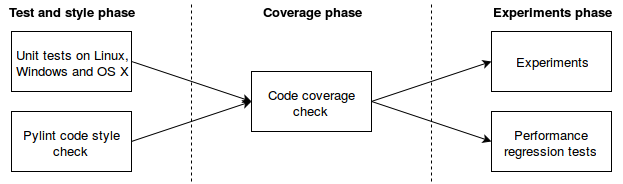

The diagram above was exported from draw.io. Its source (the exported page's mxGraphModel, read from the mxfile embedded in the PNG):
<mxGraphModel dx="815" dy="498" grid="1" gridSize="10" guides="1" tooltips="1" connect="1" arrows="1" fold="1" page="1" pageScale="1" pageWidth="850" pageHeight="1100" background="#ffffff" math="0" shadow="0">
  <root>
    <mxCell id="0" />
    <mxCell id="1" parent="0" />
    <mxCell id="2" value="Unit tests on Linux,&lt;br&gt;Windows and OS X&lt;br&gt;" style="whiteSpace=wrap;html=1;fillColor=#FFFFFF;fontSize=13;" vertex="1" parent="1">
      <mxGeometry x="120" y="90" width="120" height="60" as="geometry" />
    </mxCell>
    <mxCell id="3" value="Pylint code style check&lt;br&gt;" style="whiteSpace=wrap;html=1;fillColor=#FFFFFF;fontSize=13;" vertex="1" parent="1">
      <mxGeometry x="120" y="170" width="120" height="60" as="geometry" />
    </mxCell>
    <mxCell id="4" value="Code coverage check&lt;br&gt;" style="whiteSpace=wrap;html=1;fillColor=#FFFFFF;fontSize=13;" vertex="1" parent="1">
      <mxGeometry x="360" y="130" width="120" height="60" as="geometry" />
    </mxCell>
    <mxCell id="5" value="Experiments" style="whiteSpace=wrap;html=1;fillColor=#FFFFFF;fontSize=13;" vertex="1" parent="1">
      <mxGeometry x="600" y="90" width="120" height="60" as="geometry" />
    </mxCell>
    <mxCell id="6" value="Performance regression tests&lt;br&gt;" style="whiteSpace=wrap;html=1;fillColor=#FFFFFF;fontSize=13;" vertex="1" parent="1">
      <mxGeometry x="600" y="170" width="120" height="60" as="geometry" />
    </mxCell>
    <mxCell id="7" value="" style="endArrow=none;dashed=1;html=1;fontSize=13;" edge="1" parent="1">
      <mxGeometry width="50" height="50" relative="1" as="geometry">
        <mxPoint x="300" y="240" as="sourcePoint" />
        <mxPoint x="300" y="60" as="targetPoint" />
      </mxGeometry>
    </mxCell>
    <mxCell id="8" value="" style="endArrow=none;dashed=1;html=1;fontSize=13;" edge="1" parent="1">
      <mxGeometry width="50" height="50" relative="1" as="geometry">
        <mxPoint x="540" y="240" as="sourcePoint" />
        <mxPoint x="540" y="60" as="targetPoint" />
      </mxGeometry>
    </mxCell>
    <mxCell id="9" value="Test and style phase&lt;br&gt;" style="text;html=1;strokeColor=none;fillColor=none;align=center;verticalAlign=middle;whiteSpace=wrap;overflow=hidden;fontSize=13;fontStyle=1" vertex="1" parent="1">
      <mxGeometry x="110" y="60" width="140" height="20" as="geometry" />
    </mxCell>
    <mxCell id="10" value="Coverage phase&lt;br&gt;" style="text;html=1;strokeColor=none;fillColor=none;align=center;verticalAlign=middle;whiteSpace=wrap;overflow=hidden;fontSize=13;fontStyle=1" vertex="1" parent="1">
      <mxGeometry x="360" y="60" width="120" height="20" as="geometry" />
    </mxCell>
    <mxCell id="11" value="Experiments phase&lt;br&gt;" style="text;html=1;strokeColor=none;fillColor=none;align=center;verticalAlign=middle;whiteSpace=wrap;overflow=hidden;fontSize=13;fontStyle=1" vertex="1" parent="1">
      <mxGeometry x="590" y="60" width="140" height="20" as="geometry" />
    </mxCell>
    <mxCell id="12" value="" style="endArrow=classic;html=1;fontSize=13;entryX=0;entryY=0.5;exitX=1;exitY=0.5;" edge="1" parent="1" source="2" target="4">
      <mxGeometry width="50" height="50" relative="1" as="geometry">
        <mxPoint x="10" y="60" as="sourcePoint" />
        <mxPoint x="60" y="10" as="targetPoint" />
      </mxGeometry>
    </mxCell>
    <mxCell id="13" value="" style="endArrow=classic;html=1;fontSize=13;exitX=1;exitY=0.5;entryX=0;entryY=0.5;" edge="1" parent="1" source="3" target="4">
      <mxGeometry width="50" height="50" relative="1" as="geometry">
        <mxPoint x="10" y="60" as="sourcePoint" />
        <mxPoint x="360" y="160" as="targetPoint" />
      </mxGeometry>
    </mxCell>
    <mxCell id="14" value="" style="endArrow=classic;html=1;fontSize=13;exitX=1;exitY=0.5;entryX=0;entryY=0.5;" edge="1" parent="1" source="4" target="5">
      <mxGeometry width="50" height="50" relative="1" as="geometry">
        <mxPoint x="500" y="160" as="sourcePoint" />
        <mxPoint x="550" y="110" as="targetPoint" />
      </mxGeometry>
    </mxCell>
    <mxCell id="15" value="" style="endArrow=classic;html=1;fontSize=13;entryX=0;entryY=0.5;" edge="1" parent="1" target="6">
      <mxGeometry width="50" height="50" relative="1" as="geometry">
        <mxPoint x="480" y="160" as="sourcePoint" />
        <mxPoint x="60" y="10" as="targetPoint" />
      </mxGeometry>
    </mxCell>
  </root>
</mxGraphModel>